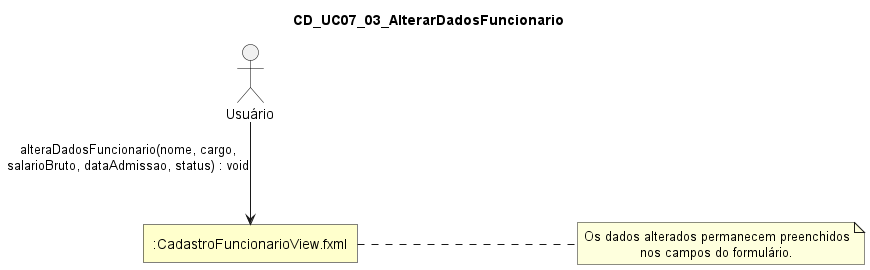

The diagram above was rendered by PlantUML. Its source (embedded in the PNG):
@startuml
skinparam style strictuml
skinparam linetype ortho
skinparam shadowing false
skinparam defaultTextAlignment center

skinparam nodesep 220
skinparam ranksep 100

skinparam rectangle {
  BackgroundColor #FFFFCC
  BorderColor Black
  RoundCorner 0
}

skinparam actor {
  BorderColor Black
  FontColor Black
}

title CD_UC07_03_AlterarDadosFuncionario

actor "Usuário" as Usuario

rectangle ":CadastroFuncionarioView.fxml" as CadastroFuncionarioView

Usuario --> CadastroFuncionarioView : alteraDadosFuncionario(nome, cargo,\nsalarioBruto, dataAdmissao, status) : void

note right of CadastroFuncionarioView
Os dados alterados permanecem preenchidos
nos campos do formulário.
end note
@enduml